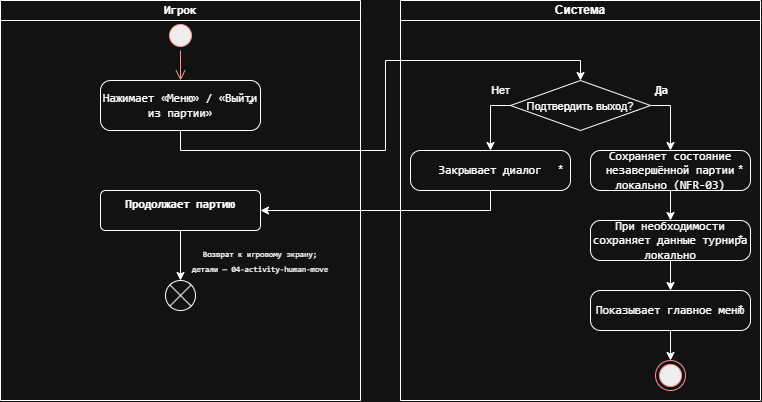

The diagram above was exported from draw.io. Its source (the exported page's mxGraphModel, read from the mxfile embedded in the PNG):
<mxGraphModel dx="858" dy="453" grid="1" gridSize="10" guides="1" tooltips="1" connect="1" arrows="1" fold="1" page="1" pageScale="1" pageWidth="827" pageHeight="1169" math="0" shadow="0">
  <root>
    <mxCell id="0" />
    <mxCell id="1" parent="0" />
    <mxCell id="QlI7zG8f8MYeeOOauuwB-1" parent="1" style="swimlane;startSize=20;whiteSpace=wrap;html=1;" value="&lt;span style=&quot;font-family: Consolas, &amp;quot;Courier New&amp;quot;, monospace; font-size: 11.7px; text-align: start;&quot;&gt;&lt;font style=&quot;color: light-dark(rgb(204, 204, 204), rgb(255, 255, 255));&quot;&gt;Игрок&lt;/font&gt;&lt;/span&gt;" vertex="1">
      <mxGeometry height="400" width="360" x="40" y="40" as="geometry" />
    </mxCell>
    <mxCell id="QlI7zG8f8MYeeOOauuwB-3" parent="QlI7zG8f8MYeeOOauuwB-1" style="ellipse;html=1;shape=startState;fillColor=#000000;strokeColor=#ff0000;" value="" vertex="1">
      <mxGeometry height="30" width="30" x="165" y="20" as="geometry" />
    </mxCell>
    <mxCell id="QlI7zG8f8MYeeOOauuwB-4" edge="1" parent="QlI7zG8f8MYeeOOauuwB-1" source="QlI7zG8f8MYeeOOauuwB-3" style="edgeStyle=orthogonalEdgeStyle;html=1;verticalAlign=bottom;endArrow=open;endSize=8;strokeColor=#ff0000;rounded=0;entryX=0.5;entryY=0;entryDx=0;entryDy=0;" target="QlI7zG8f8MYeeOOauuwB-5" value="">
      <mxGeometry relative="1" as="geometry">
        <mxPoint x="180" y="110" as="targetPoint" />
      </mxGeometry>
    </mxCell>
    <mxCell id="QlI7zG8f8MYeeOOauuwB-5" parent="QlI7zG8f8MYeeOOauuwB-1" style="html=1;dashed=0;rounded=1;absoluteArcSize=1;arcSize=20;verticalAlign=middle;align=center;whiteSpace=wrap;" value="&lt;span style=&quot;font-family: Consolas, &amp;quot;Courier New&amp;quot;, monospace; font-size: 11.7px; text-align: start;&quot;&gt;&lt;font style=&quot;color: light-dark(rgb(204, 204, 204), rgb(255, 255, 255));&quot;&gt;Нажимает «Меню» / «Выйти из партии»&lt;/font&gt;&lt;/span&gt;" vertex="1">
      <mxGeometry height="50" width="160" x="100" y="80" as="geometry" />
    </mxCell>
    <mxCell id="QlI7zG8f8MYeeOOauuwB-6" parent="QlI7zG8f8MYeeOOauuwB-5" style="text;resizeWidth=0;resizeHeight=0;points=[];part=1;verticalAlign=middle;align=center;html=1;" value="*" vertex="1">
      <mxGeometry height="20" relative="1" width="20" x="1" y="0.5" as="geometry">
        <mxPoint x="-20" y="-10" as="offset" />
      </mxGeometry>
    </mxCell>
    <mxCell id="QlI7zG8f8MYeeOOauuwB-29" edge="1" parent="QlI7zG8f8MYeeOOauuwB-1" source="QlI7zG8f8MYeeOOauuwB-14" style="edgeStyle=orthogonalEdgeStyle;rounded=0;orthogonalLoop=1;jettySize=auto;html=1;exitX=0.5;exitY=1;exitDx=0;exitDy=0;entryX=0.5;entryY=0;entryDx=0;entryDy=0;" target="QlI7zG8f8MYeeOOauuwB-28">
      <mxGeometry relative="1" as="geometry" />
    </mxCell>
    <mxCell id="QlI7zG8f8MYeeOOauuwB-14" parent="QlI7zG8f8MYeeOOauuwB-1" style="html=1;align=center;verticalAlign=top;rounded=1;absoluteArcSize=1;arcSize=10;dashed=0;whiteSpace=wrap;" value="&lt;span style=&quot;font-family: Consolas, &amp;quot;Courier New&amp;quot;, monospace; font-size: 11.7px; font-weight: 600; text-align: start;&quot;&gt;&lt;font style=&quot;color: light-dark(rgb(204, 204, 204), rgb(255, 255, 255));&quot;&gt;Продолжает партию&lt;/font&gt;&lt;/span&gt;" vertex="1">
      <mxGeometry height="40" width="160" x="100" y="190" as="geometry" />
    </mxCell>
    <mxCell id="QlI7zG8f8MYeeOOauuwB-28" parent="QlI7zG8f8MYeeOOauuwB-1" style="shape=sumEllipse;perimeter=ellipsePerimeter;html=1;backgroundOutline=1;" value="" vertex="1">
      <mxGeometry height="30" width="30" x="165" y="280" as="geometry" />
    </mxCell>
    <mxCell id="QlI7zG8f8MYeeOOauuwB-30" parent="QlI7zG8f8MYeeOOauuwB-1" style="text;html=1;whiteSpace=wrap;strokeColor=none;fillColor=none;align=center;verticalAlign=middle;rounded=0;" value="&lt;span style=&quot;font-family: Consolas, &amp;quot;Courier New&amp;quot;, monospace; text-align: start;&quot;&gt;&lt;font style=&quot;font-size: 8px; color: light-dark(rgb(204, 204, 204), rgb(255, 255, 255));&quot;&gt;Возврат к игровому экрану; детали — 04-activity-human-move&lt;/font&gt;&lt;/span&gt;" vertex="1">
      <mxGeometry height="40" width="140" x="190" y="240" as="geometry" />
    </mxCell>
    <mxCell id="QlI7zG8f8MYeeOOauuwB-2" parent="1" style="swimlane;startSize=20;whiteSpace=wrap;html=1;" value="Система" vertex="1">
      <mxGeometry height="400" width="360" x="440" y="40" as="geometry" />
    </mxCell>
    <mxCell id="QlI7zG8f8MYeeOOauuwB-12" edge="1" parent="QlI7zG8f8MYeeOOauuwB-2" source="QlI7zG8f8MYeeOOauuwB-8" style="edgeStyle=orthogonalEdgeStyle;rounded=0;orthogonalLoop=1;jettySize=auto;html=1;exitX=0;exitY=0.5;exitDx=0;exitDy=0;entryX=0.5;entryY=0;entryDx=0;entryDy=0;" target="QlI7zG8f8MYeeOOauuwB-10">
      <mxGeometry relative="1" as="geometry" />
    </mxCell>
    <mxCell id="QlI7zG8f8MYeeOOauuwB-13" connectable="0" parent="QlI7zG8f8MYeeOOauuwB-12" style="edgeLabel;html=1;align=center;verticalAlign=middle;resizable=0;points=[];" value="Нет" vertex="1">
      <mxGeometry relative="1" x="-0.6824" y="1" as="geometry">
        <mxPoint y="-16" as="offset" />
      </mxGeometry>
    </mxCell>
    <mxCell id="QlI7zG8f8MYeeOOauuwB-16" edge="1" parent="QlI7zG8f8MYeeOOauuwB-2" source="QlI7zG8f8MYeeOOauuwB-8" style="edgeStyle=orthogonalEdgeStyle;rounded=0;orthogonalLoop=1;jettySize=auto;html=1;exitX=1;exitY=0.5;exitDx=0;exitDy=0;">
      <mxGeometry relative="1" as="geometry">
        <mxPoint x="270" y="150" as="targetPoint" />
      </mxGeometry>
    </mxCell>
    <mxCell id="QlI7zG8f8MYeeOOauuwB-17" connectable="0" parent="QlI7zG8f8MYeeOOauuwB-16" style="edgeLabel;html=1;align=center;verticalAlign=middle;resizable=0;points=[];" value="&lt;span style=&quot;font-family: Consolas, &amp;quot;Courier New&amp;quot;, monospace; font-size: 11.7px; font-weight: 600; text-align: start; text-wrap-mode: wrap;&quot;&gt;&lt;font style=&quot;color: light-dark(rgb(204, 204, 204), rgb(255, 255, 255));&quot;&gt;Да&lt;/font&gt;&lt;/span&gt;" vertex="1">
      <mxGeometry relative="1" x="-0.674" y="-1" as="geometry">
        <mxPoint y="-16" as="offset" />
      </mxGeometry>
    </mxCell>
    <mxCell id="QlI7zG8f8MYeeOOauuwB-8" parent="QlI7zG8f8MYeeOOauuwB-2" style="rhombus;fontSize=11;" value="Подтвердить выход?" vertex="1">
      <mxGeometry height="50" width="140" x="110" y="80" as="geometry" />
    </mxCell>
    <mxCell id="QlI7zG8f8MYeeOOauuwB-10" parent="QlI7zG8f8MYeeOOauuwB-2" style="html=1;dashed=0;rounded=1;absoluteArcSize=1;arcSize=20;verticalAlign=middle;align=center;whiteSpace=wrap;" value="&lt;span style=&quot;font-family: Consolas, &amp;quot;Courier New&amp;quot;, monospace; font-size: 11.7px; text-align: start;&quot;&gt;&lt;font style=&quot;color: light-dark(rgb(204, 204, 204), rgb(255, 255, 255));&quot;&gt;Закрывает диалог&lt;/font&gt;&lt;/span&gt;" vertex="1">
      <mxGeometry height="40" width="160" x="10" y="150" as="geometry" />
    </mxCell>
    <mxCell id="QlI7zG8f8MYeeOOauuwB-11" parent="QlI7zG8f8MYeeOOauuwB-10" style="text;resizeWidth=0;resizeHeight=0;points=[];part=1;verticalAlign=middle;align=center;html=1;" value="*" vertex="1">
      <mxGeometry height="20" relative="1" width="20" x="1" y="0.5" as="geometry">
        <mxPoint x="-20" y="-10" as="offset" />
      </mxGeometry>
    </mxCell>
    <mxCell id="QlI7zG8f8MYeeOOauuwB-22" edge="1" parent="QlI7zG8f8MYeeOOauuwB-2" source="QlI7zG8f8MYeeOOauuwB-18" style="edgeStyle=orthogonalEdgeStyle;rounded=0;orthogonalLoop=1;jettySize=auto;html=1;exitX=0.5;exitY=1;exitDx=0;exitDy=0;entryX=0.5;entryY=0;entryDx=0;entryDy=0;" target="QlI7zG8f8MYeeOOauuwB-20">
      <mxGeometry relative="1" as="geometry" />
    </mxCell>
    <mxCell id="QlI7zG8f8MYeeOOauuwB-18" parent="QlI7zG8f8MYeeOOauuwB-2" style="html=1;dashed=0;rounded=1;absoluteArcSize=1;arcSize=20;verticalAlign=middle;align=center;whiteSpace=wrap;" value="&lt;span style=&quot;font-family: Consolas, &amp;quot;Courier New&amp;quot;, monospace; font-size: 11.7px; text-align: start;&quot;&gt;&lt;font style=&quot;color: light-dark(rgb(204, 204, 204), rgb(255, 255, 255));&quot;&gt;Сохраняет состояние незавершённой партии локально (NFR-03)&lt;/font&gt;&lt;/span&gt;" vertex="1">
      <mxGeometry height="40" width="160" x="190" y="150" as="geometry" />
    </mxCell>
    <mxCell id="QlI7zG8f8MYeeOOauuwB-19" parent="QlI7zG8f8MYeeOOauuwB-18" style="text;resizeWidth=0;resizeHeight=0;points=[];part=1;verticalAlign=middle;align=center;html=1;" value="*" vertex="1">
      <mxGeometry height="20" relative="1" width="20" x="1" y="0.5" as="geometry">
        <mxPoint x="-20" y="-10" as="offset" />
      </mxGeometry>
    </mxCell>
    <mxCell id="QlI7zG8f8MYeeOOauuwB-25" edge="1" parent="QlI7zG8f8MYeeOOauuwB-2" source="QlI7zG8f8MYeeOOauuwB-20" style="edgeStyle=orthogonalEdgeStyle;rounded=0;orthogonalLoop=1;jettySize=auto;html=1;exitX=0.5;exitY=1;exitDx=0;exitDy=0;entryX=0.5;entryY=0;entryDx=0;entryDy=0;" target="QlI7zG8f8MYeeOOauuwB-23">
      <mxGeometry relative="1" as="geometry" />
    </mxCell>
    <mxCell id="QlI7zG8f8MYeeOOauuwB-20" parent="QlI7zG8f8MYeeOOauuwB-2" style="html=1;dashed=0;rounded=1;absoluteArcSize=1;arcSize=20;verticalAlign=middle;align=center;whiteSpace=wrap;" value="&lt;span style=&quot;font-family: Consolas, &amp;quot;Courier New&amp;quot;, monospace; font-size: 11.7px; text-align: start;&quot;&gt;&lt;font style=&quot;color: light-dark(rgb(204, 204, 204), rgb(255, 255, 255));&quot;&gt;При необходимости сохраняет данные турнира локально&lt;/font&gt;&lt;/span&gt;" vertex="1">
      <mxGeometry height="40" width="160" x="190" y="220" as="geometry" />
    </mxCell>
    <mxCell id="QlI7zG8f8MYeeOOauuwB-21" parent="QlI7zG8f8MYeeOOauuwB-20" style="text;resizeWidth=0;resizeHeight=0;points=[];part=1;verticalAlign=middle;align=center;html=1;" value="*" vertex="1">
      <mxGeometry height="20" relative="1" width="20" x="1" y="0.5" as="geometry">
        <mxPoint x="-20" y="-10" as="offset" />
      </mxGeometry>
    </mxCell>
    <mxCell id="QlI7zG8f8MYeeOOauuwB-27" edge="1" parent="QlI7zG8f8MYeeOOauuwB-2" source="QlI7zG8f8MYeeOOauuwB-23" style="edgeStyle=orthogonalEdgeStyle;rounded=0;orthogonalLoop=1;jettySize=auto;html=1;exitX=0.5;exitY=1;exitDx=0;exitDy=0;entryX=0.5;entryY=0;entryDx=0;entryDy=0;" target="QlI7zG8f8MYeeOOauuwB-26">
      <mxGeometry relative="1" as="geometry" />
    </mxCell>
    <mxCell id="QlI7zG8f8MYeeOOauuwB-23" parent="QlI7zG8f8MYeeOOauuwB-2" style="html=1;dashed=0;rounded=1;absoluteArcSize=1;arcSize=20;verticalAlign=middle;align=center;whiteSpace=wrap;" value="&lt;span style=&quot;font-family: Consolas, &amp;quot;Courier New&amp;quot;, monospace; font-size: 11.7px; text-align: start;&quot;&gt;&lt;font style=&quot;color: light-dark(rgb(204, 204, 204), rgb(255, 255, 255));&quot;&gt;Показывает главное меню&lt;/font&gt;&lt;/span&gt;" vertex="1">
      <mxGeometry height="40" width="160" x="190" y="290" as="geometry" />
    </mxCell>
    <mxCell id="QlI7zG8f8MYeeOOauuwB-24" parent="QlI7zG8f8MYeeOOauuwB-23" style="text;resizeWidth=0;resizeHeight=0;points=[];part=1;verticalAlign=middle;align=center;html=1;" value="*" vertex="1">
      <mxGeometry height="20" relative="1" width="20" x="1" y="0.5" as="geometry">
        <mxPoint x="-20" y="-10" as="offset" />
      </mxGeometry>
    </mxCell>
    <mxCell id="QlI7zG8f8MYeeOOauuwB-26" parent="QlI7zG8f8MYeeOOauuwB-2" style="ellipse;html=1;shape=endState;fillColor=#000000;strokeColor=#ff0000;" value="" vertex="1">
      <mxGeometry height="30" width="30" x="255" y="360" as="geometry" />
    </mxCell>
    <mxCell id="QlI7zG8f8MYeeOOauuwB-9" edge="1" parent="1" source="QlI7zG8f8MYeeOOauuwB-5" style="edgeStyle=orthogonalEdgeStyle;rounded=0;orthogonalLoop=1;jettySize=auto;html=1;exitX=0.5;exitY=1;exitDx=0;exitDy=0;entryX=0.5;entryY=0;entryDx=0;entryDy=0;" target="QlI7zG8f8MYeeOOauuwB-8">
      <mxGeometry relative="1" as="geometry" />
    </mxCell>
    <mxCell id="QlI7zG8f8MYeeOOauuwB-15" edge="1" parent="1" source="QlI7zG8f8MYeeOOauuwB-10" style="edgeStyle=orthogonalEdgeStyle;rounded=0;orthogonalLoop=1;jettySize=auto;html=1;exitX=0.5;exitY=1;exitDx=0;exitDy=0;entryX=1;entryY=0.5;entryDx=0;entryDy=0;" target="QlI7zG8f8MYeeOOauuwB-14">
      <mxGeometry relative="1" as="geometry" />
    </mxCell>
  </root>
</mxGraphModel>